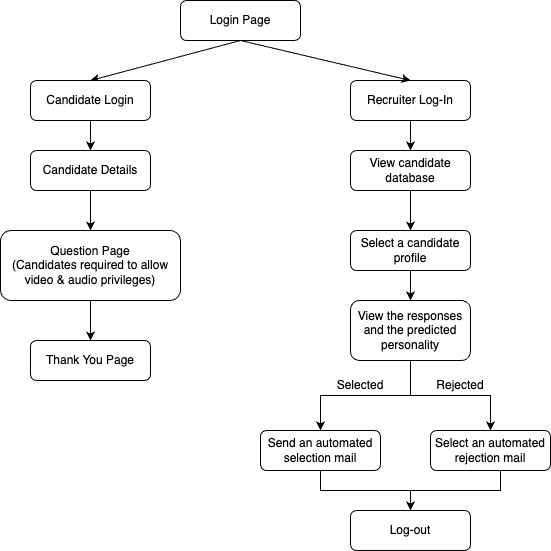

The diagram above was exported from draw.io. Its source (the exported page's mxGraphModel, read from the mxfile embedded in the PNG):
<mxGraphModel dx="1207" dy="709" grid="1" gridSize="10" guides="1" tooltips="1" connect="1" arrows="1" fold="1" page="1" pageScale="1" pageWidth="827" pageHeight="1169" math="0" shadow="0">
  <root>
    <mxCell id="WIyWlLk6GJQsqaUBKTNV-0" />
    <mxCell id="WIyWlLk6GJQsqaUBKTNV-1" parent="WIyWlLk6GJQsqaUBKTNV-0" />
    <mxCell id="kKjbrF1U4M03gAGntU_1-0" value="" style="edgeStyle=orthogonalEdgeStyle;rounded=0;orthogonalLoop=1;jettySize=auto;html=1;" parent="WIyWlLk6GJQsqaUBKTNV-1" source="WIyWlLk6GJQsqaUBKTNV-3" target="WIyWlLk6GJQsqaUBKTNV-7" edge="1">
      <mxGeometry relative="1" as="geometry" />
    </mxCell>
    <mxCell id="WIyWlLk6GJQsqaUBKTNV-3" value="Recruiter Log-In" style="rounded=1;whiteSpace=wrap;html=1;fontSize=12;glass=0;strokeWidth=1;shadow=0;" parent="WIyWlLk6GJQsqaUBKTNV-1" vertex="1">
      <mxGeometry x="490" y="150" width="120" height="40" as="geometry" />
    </mxCell>
    <mxCell id="kKjbrF1U4M03gAGntU_1-1" value="" style="edgeStyle=orthogonalEdgeStyle;rounded=0;orthogonalLoop=1;jettySize=auto;html=1;" parent="WIyWlLk6GJQsqaUBKTNV-1" source="WIyWlLk6GJQsqaUBKTNV-7" target="WIyWlLk6GJQsqaUBKTNV-12" edge="1">
      <mxGeometry relative="1" as="geometry" />
    </mxCell>
    <mxCell id="WIyWlLk6GJQsqaUBKTNV-7" value="View candidate database" style="rounded=1;whiteSpace=wrap;html=1;fontSize=12;glass=0;strokeWidth=1;shadow=0;" parent="WIyWlLk6GJQsqaUBKTNV-1" vertex="1">
      <mxGeometry x="490" y="220" width="120" height="40" as="geometry" />
    </mxCell>
    <mxCell id="kKjbrF1U4M03gAGntU_1-12" value="" style="edgeStyle=orthogonalEdgeStyle;rounded=0;orthogonalLoop=1;jettySize=auto;html=1;" parent="WIyWlLk6GJQsqaUBKTNV-1" source="WIyWlLk6GJQsqaUBKTNV-11" target="kKjbrF1U4M03gAGntU_1-11" edge="1">
      <mxGeometry relative="1" as="geometry" />
    </mxCell>
    <mxCell id="WIyWlLk6GJQsqaUBKTNV-11" value="Send an automated selection mail" style="rounded=1;whiteSpace=wrap;html=1;fontSize=12;glass=0;strokeWidth=1;shadow=0;" parent="WIyWlLk6GJQsqaUBKTNV-1" vertex="1">
      <mxGeometry x="400" y="500" width="120" height="40" as="geometry" />
    </mxCell>
    <mxCell id="kKjbrF1U4M03gAGntU_1-3" value="" style="edgeStyle=orthogonalEdgeStyle;rounded=0;orthogonalLoop=1;jettySize=auto;html=1;" parent="WIyWlLk6GJQsqaUBKTNV-1" source="WIyWlLk6GJQsqaUBKTNV-12" target="kKjbrF1U4M03gAGntU_1-2" edge="1">
      <mxGeometry relative="1" as="geometry" />
    </mxCell>
    <mxCell id="WIyWlLk6GJQsqaUBKTNV-12" value="Select a candidate profile" style="rounded=1;whiteSpace=wrap;html=1;fontSize=12;glass=0;strokeWidth=1;shadow=0;" parent="WIyWlLk6GJQsqaUBKTNV-1" vertex="1">
      <mxGeometry x="490" y="300" width="120" height="40" as="geometry" />
    </mxCell>
    <mxCell id="kKjbrF1U4M03gAGntU_1-4" value="" style="edgeStyle=orthogonalEdgeStyle;rounded=0;orthogonalLoop=1;jettySize=auto;html=1;" parent="WIyWlLk6GJQsqaUBKTNV-1" source="kKjbrF1U4M03gAGntU_1-2" target="WIyWlLk6GJQsqaUBKTNV-11" edge="1">
      <mxGeometry relative="1" as="geometry" />
    </mxCell>
    <mxCell id="kKjbrF1U4M03gAGntU_1-8" value="" style="edgeStyle=orthogonalEdgeStyle;rounded=0;orthogonalLoop=1;jettySize=auto;html=1;" parent="WIyWlLk6GJQsqaUBKTNV-1" source="kKjbrF1U4M03gAGntU_1-2" target="WIyWlLk6GJQsqaUBKTNV-11" edge="1">
      <mxGeometry relative="1" as="geometry" />
    </mxCell>
    <mxCell id="kKjbrF1U4M03gAGntU_1-10" value="" style="edgeStyle=orthogonalEdgeStyle;rounded=0;orthogonalLoop=1;jettySize=auto;html=1;" parent="WIyWlLk6GJQsqaUBKTNV-1" source="kKjbrF1U4M03gAGntU_1-2" target="kKjbrF1U4M03gAGntU_1-9" edge="1">
      <mxGeometry relative="1" as="geometry" />
    </mxCell>
    <mxCell id="kKjbrF1U4M03gAGntU_1-2" value="View the responses and the predicted personality" style="whiteSpace=wrap;html=1;rounded=1;glass=0;strokeWidth=1;shadow=0;" parent="WIyWlLk6GJQsqaUBKTNV-1" vertex="1">
      <mxGeometry x="490" y="370" width="120" height="60" as="geometry" />
    </mxCell>
    <mxCell id="kKjbrF1U4M03gAGntU_1-13" value="" style="edgeStyle=orthogonalEdgeStyle;rounded=0;orthogonalLoop=1;jettySize=auto;html=1;" parent="WIyWlLk6GJQsqaUBKTNV-1" target="kKjbrF1U4M03gAGntU_1-11" edge="1">
      <mxGeometry relative="1" as="geometry">
        <mxPoint x="640" y="540" as="sourcePoint" />
        <Array as="points">
          <mxPoint x="640" y="560" />
          <mxPoint x="550" y="560" />
        </Array>
      </mxGeometry>
    </mxCell>
    <mxCell id="kKjbrF1U4M03gAGntU_1-9" value="Select an automated rejection mail" style="whiteSpace=wrap;html=1;rounded=1;glass=0;strokeWidth=1;shadow=0;" parent="WIyWlLk6GJQsqaUBKTNV-1" vertex="1">
      <mxGeometry x="570" y="500" width="120" height="40" as="geometry" />
    </mxCell>
    <mxCell id="kKjbrF1U4M03gAGntU_1-11" value="Log-out" style="whiteSpace=wrap;html=1;rounded=1;glass=0;strokeWidth=1;shadow=0;" parent="WIyWlLk6GJQsqaUBKTNV-1" vertex="1">
      <mxGeometry x="490" y="580" width="120" height="40" as="geometry" />
    </mxCell>
    <mxCell id="kKjbrF1U4M03gAGntU_1-14" value="Selected" style="text;html=1;strokeColor=none;fillColor=none;align=center;verticalAlign=middle;whiteSpace=wrap;rounded=0;" parent="WIyWlLk6GJQsqaUBKTNV-1" vertex="1">
      <mxGeometry x="470" y="440" width="60" height="30" as="geometry" />
    </mxCell>
    <mxCell id="kKjbrF1U4M03gAGntU_1-15" value="Rejected" style="text;html=1;strokeColor=none;fillColor=none;align=center;verticalAlign=middle;whiteSpace=wrap;rounded=0;" parent="WIyWlLk6GJQsqaUBKTNV-1" vertex="1">
      <mxGeometry x="570" y="440" width="60" height="30" as="geometry" />
    </mxCell>
    <mxCell id="wVZjyKb-lgwkII7nIJUd-0" value="Login Page" style="rounded=1;whiteSpace=wrap;html=1;" parent="WIyWlLk6GJQsqaUBKTNV-1" vertex="1">
      <mxGeometry x="320" y="70" width="120" height="40" as="geometry" />
    </mxCell>
    <mxCell id="WJbSi_BWm3ZOseGK_XAP-12" value="" style="endArrow=classic;html=1;rounded=0;entryX=0.5;entryY=0;entryDx=0;entryDy=0;" edge="1" parent="WIyWlLk6GJQsqaUBKTNV-1" target="WIyWlLk6GJQsqaUBKTNV-3">
      <mxGeometry width="50" height="50" relative="1" as="geometry">
        <mxPoint x="380" y="110" as="sourcePoint" />
        <mxPoint x="430" y="60" as="targetPoint" />
      </mxGeometry>
    </mxCell>
    <mxCell id="WJbSi_BWm3ZOseGK_XAP-13" value="" style="endArrow=classic;html=1;rounded=0;entryX=0.5;entryY=0;entryDx=0;entryDy=0;" edge="1" parent="WIyWlLk6GJQsqaUBKTNV-1" target="WJbSi_BWm3ZOseGK_XAP-15">
      <mxGeometry width="50" height="50" relative="1" as="geometry">
        <mxPoint x="380" y="110" as="sourcePoint" />
        <mxPoint x="200" y="130" as="targetPoint" />
      </mxGeometry>
    </mxCell>
    <mxCell id="WJbSi_BWm3ZOseGK_XAP-14" value="" style="edgeStyle=orthogonalEdgeStyle;rounded=0;orthogonalLoop=1;jettySize=auto;html=1;" edge="1" parent="WIyWlLk6GJQsqaUBKTNV-1" source="WJbSi_BWm3ZOseGK_XAP-15" target="WJbSi_BWm3ZOseGK_XAP-17">
      <mxGeometry relative="1" as="geometry" />
    </mxCell>
    <mxCell id="WJbSi_BWm3ZOseGK_XAP-15" value="Candidate Login" style="rounded=1;whiteSpace=wrap;html=1;fontSize=12;glass=0;strokeWidth=1;shadow=0;" vertex="1" parent="WIyWlLk6GJQsqaUBKTNV-1">
      <mxGeometry x="170" y="150" width="120" height="40" as="geometry" />
    </mxCell>
    <mxCell id="WJbSi_BWm3ZOseGK_XAP-16" value="" style="edgeStyle=orthogonalEdgeStyle;rounded=0;orthogonalLoop=1;jettySize=auto;html=1;" edge="1" parent="WIyWlLk6GJQsqaUBKTNV-1" source="WJbSi_BWm3ZOseGK_XAP-17" target="WJbSi_BWm3ZOseGK_XAP-19">
      <mxGeometry relative="1" as="geometry" />
    </mxCell>
    <mxCell id="WJbSi_BWm3ZOseGK_XAP-17" value="Candidate Details" style="rounded=1;whiteSpace=wrap;html=1;fontSize=12;glass=0;strokeWidth=1;shadow=0;" vertex="1" parent="WIyWlLk6GJQsqaUBKTNV-1">
      <mxGeometry x="170" y="220" width="120" height="40" as="geometry" />
    </mxCell>
    <mxCell id="WJbSi_BWm3ZOseGK_XAP-18" value="" style="edgeStyle=orthogonalEdgeStyle;rounded=0;orthogonalLoop=1;jettySize=auto;html=1;" edge="1" parent="WIyWlLk6GJQsqaUBKTNV-1" source="WJbSi_BWm3ZOseGK_XAP-19" target="WJbSi_BWm3ZOseGK_XAP-20">
      <mxGeometry relative="1" as="geometry" />
    </mxCell>
    <mxCell id="WJbSi_BWm3ZOseGK_XAP-19" value="Question Page&lt;br&gt;(Candidates required to allow video &amp;amp; audio privileges)" style="whiteSpace=wrap;html=1;rounded=1;glass=0;strokeWidth=1;shadow=0;" vertex="1" parent="WIyWlLk6GJQsqaUBKTNV-1">
      <mxGeometry x="140" y="300" width="180" height="70" as="geometry" />
    </mxCell>
    <mxCell id="WJbSi_BWm3ZOseGK_XAP-20" value="Thank You Page" style="whiteSpace=wrap;html=1;rounded=1;glass=0;strokeWidth=1;shadow=0;" vertex="1" parent="WIyWlLk6GJQsqaUBKTNV-1">
      <mxGeometry x="170" y="410" width="120" height="40" as="geometry" />
    </mxCell>
  </root>
</mxGraphModel>